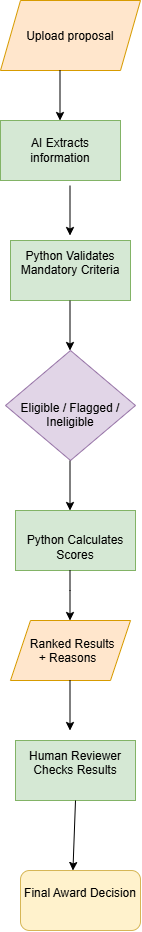

The diagram above was exported from draw.io. Its source (the exported page's mxGraphModel, read from the mxfile embedded in the PNG):
<mxGraphModel dx="1030" dy="527" grid="1" gridSize="10" guides="1" tooltips="1" connect="1" arrows="1" fold="1" page="1" pageScale="1" pageWidth="850" pageHeight="1100" math="0" shadow="0">
  <root>
    <mxCell id="0" />
    <mxCell id="1" parent="0" />
    <mxCell id="WfUy4D0qRom8f_qoENjp-1" parent="1" style="shape=parallelogram;perimeter=parallelogramPerimeter;whiteSpace=wrap;html=1;shapeInside=1;fixedSize=1;fillColor=#ffe6cc;strokeColor=#d79b00;" value="&lt;br&gt;Upload proposal&lt;div&gt;&lt;br&gt;&lt;/div&gt;" vertex="1">
      <mxGeometry height="70" width="140" x="160" y="30" as="geometry" />
    </mxCell>
    <mxCell id="WfUy4D0qRom8f_qoENjp-3" parent="1" style="rhombus;whiteSpace=wrap;html=1;shapeInside=1;fillColor=#e1d5e7;strokeColor=#9673a6;" value="&#10;&lt;span&gt;Eligible &lt;/span&gt;&lt;span&gt;/ &lt;/span&gt;&lt;span&gt;Flagged &lt;/span&gt;&lt;span&gt;/ &lt;/span&gt;&lt;span&gt;Ineligible&lt;/span&gt;&#10;&#10;" vertex="1">
      <mxGeometry height="110" width="130" x="165" y="380" as="geometry" />
    </mxCell>
    <mxCell id="WfUy4D0qRom8f_qoENjp-4" parent="1" style="rounded=0;whiteSpace=wrap;html=1;fillColor=#d5e8d4;strokeColor=#82b366;" value="&lt;br&gt;Python Calculates Scores" vertex="1">
      <mxGeometry height="60" width="120" x="175" y="540" as="geometry" />
    </mxCell>
    <mxCell id="WfUy4D0qRom8f_qoENjp-5" parent="1" style="rounded=0;whiteSpace=wrap;html=1;fillColor=#d5e8d4;strokeColor=#82b366;" value="AI Extracts information" vertex="1">
      <mxGeometry height="60" width="120" x="160" y="150" as="geometry" />
    </mxCell>
    <mxCell id="WfUy4D0qRom8f_qoENjp-6" parent="1" style="rounded=0;whiteSpace=wrap;html=1;fillColor=#d5e8d4;strokeColor=#82b366;" value="&#10;&lt;span&gt;Python &lt;/span&gt;&lt;span&gt;Validates &lt;/span&gt;&lt;span&gt;Mandatory &lt;/span&gt;&lt;span&gt;Criteria&lt;/span&gt;&#10;&#10;" vertex="1">
      <mxGeometry height="60" width="120" x="170" y="270" as="geometry" />
    </mxCell>
    <mxCell id="WfUy4D0qRom8f_qoENjp-7" parent="1" style="shape=parallelogram;perimeter=parallelogramPerimeter;whiteSpace=wrap;html=1;shapeInside=1;fixedSize=1;fillColor=#ffe6cc;strokeColor=#d79b00;" value="&#09;Ranked Results + Reasons" vertex="1">
      <mxGeometry height="60" width="120" x="170" y="650" as="geometry" />
    </mxCell>
    <mxCell id="WfUy4D0qRom8f_qoENjp-8" parent="1" style="rounded=0;whiteSpace=wrap;html=1;fillColor=#d5e8d4;strokeColor=#82b366;" value="&#10;&lt;p&gt;&lt;span&gt;&lt;/span&gt;&lt;/p&gt;&lt;p&gt;&lt;span&gt;Human &lt;/span&gt;&lt;span&gt;Reviewer &lt;/span&gt;&lt;span&gt;Checks &lt;/span&gt;&lt;span&gt;Results&lt;/span&gt;&lt;/p&gt;&#10;&#10;" vertex="1">
      <mxGeometry height="60" width="120" x="175" y="770" as="geometry" />
    </mxCell>
    <mxCell id="WfUy4D0qRom8f_qoENjp-9" parent="1" style="rounded=1;whiteSpace=wrap;html=1;roundedPerimeter=1;fillColor=#fff2cc;strokeColor=#d6b656;" value="&#10;&lt;span&gt;Final &lt;/span&gt;&lt;span&gt;Award &lt;/span&gt;&lt;span&gt;Decision&lt;/span&gt;&#10;&#10;" vertex="1">
      <mxGeometry height="60" width="120" x="180" y="900" as="geometry" />
    </mxCell>
    <mxCell id="WfUy4D0qRom8f_qoENjp-12" edge="1" parent="1" style="endArrow=classic;html=1;rounded=0;defaultLabelBackgroundColor=page;" value="">
      <mxGeometry height="50" relative="1" width="50" as="geometry">
        <mxPoint x="219.5" y="100" as="sourcePoint" />
        <mxPoint x="219.5" y="150" as="targetPoint" />
      </mxGeometry>
    </mxCell>
    <mxCell id="WfUy4D0qRom8f_qoENjp-13" edge="1" parent="1" style="endArrow=classic;html=1;rounded=0;defaultLabelBackgroundColor=page;" value="">
      <mxGeometry height="50" relative="1" width="50" as="geometry">
        <mxPoint x="229.5" y="490" as="sourcePoint" />
        <mxPoint x="229.5" y="540" as="targetPoint" />
      </mxGeometry>
    </mxCell>
    <mxCell id="WfUy4D0qRom8f_qoENjp-14" edge="1" parent="1" style="endArrow=classic;html=1;rounded=0;defaultLabelBackgroundColor=page;" value="">
      <mxGeometry height="50" relative="1" width="50" as="geometry">
        <mxPoint x="229.5" y="330" as="sourcePoint" />
        <mxPoint x="229.5" y="380" as="targetPoint" />
      </mxGeometry>
    </mxCell>
    <mxCell id="WfUy4D0qRom8f_qoENjp-15" edge="1" parent="1" style="endArrow=classic;html=1;rounded=0;defaultLabelBackgroundColor=page;" value="">
      <mxGeometry height="50" relative="1" width="50" as="geometry">
        <mxPoint x="229.5" y="215" as="sourcePoint" />
        <mxPoint x="229.5" y="265" as="targetPoint" />
      </mxGeometry>
    </mxCell>
    <mxCell id="WfUy4D0qRom8f_qoENjp-16" edge="1" parent="1" source="WfUy4D0qRom8f_qoENjp-8" style="endArrow=classic;html=1;rounded=0;defaultLabelBackgroundColor=page;exitX=0.5;exitY=1;exitDx=0;exitDy=0;entryX=0.458;entryY=0.167;entryDx=0;entryDy=0;" target="WfUy4D0qRom8f_qoENjp-9" value="">
      <mxGeometry height="50" relative="1" width="50" as="geometry">
        <mxPoint x="239.5" y="840" as="sourcePoint" />
        <mxPoint x="239.5" y="890" as="targetPoint" />
      </mxGeometry>
    </mxCell>
    <mxCell id="WfUy4D0qRom8f_qoENjp-17" edge="1" parent="1" style="endArrow=classic;html=1;rounded=0;defaultLabelBackgroundColor=page;" value="">
      <mxGeometry height="50" relative="1" width="50" as="geometry">
        <mxPoint x="229.5" y="710" as="sourcePoint" />
        <mxPoint x="229.5" y="760" as="targetPoint" />
      </mxGeometry>
    </mxCell>
    <mxCell id="WfUy4D0qRom8f_qoENjp-18" edge="1" parent="1" style="endArrow=classic;html=1;rounded=0;defaultLabelBackgroundColor=page;" value="">
      <mxGeometry height="50" relative="1" width="50" as="geometry">
        <Array as="points">
          <mxPoint x="229.5" y="620" />
        </Array>
        <mxPoint x="229.5" y="600" as="sourcePoint" />
        <mxPoint x="229.5" y="650" as="targetPoint" />
      </mxGeometry>
    </mxCell>
  </root>
</mxGraphModel>